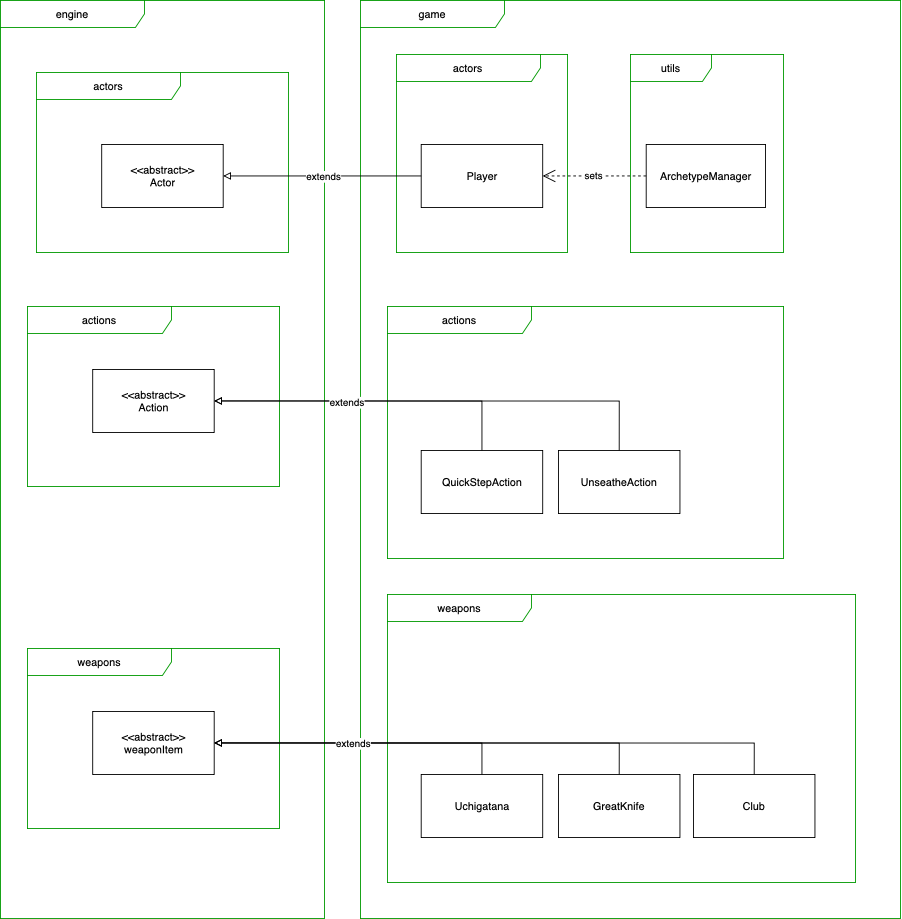

The diagram above was exported from draw.io. Its source (the exported page's mxGraphModel, read from the mxfile embedded in the PNG):
<mxGraphModel dx="3661" dy="1416" grid="1" gridSize="10" guides="1" tooltips="1" connect="1" arrows="1" fold="1" page="1" pageScale="1" pageWidth="850" pageHeight="1100" math="0" shadow="0">
  <root>
    <mxCell id="0" />
    <mxCell id="1" parent="0" />
    <mxCell id="5CahtWSLH9gEvzdiEatE-1" value="engine" style="shape=umlFrame;whiteSpace=wrap;html=1;pointerEvents=0;recursiveResize=0;container=1;collapsible=0;width=160;strokeColor=#009900;" vertex="1" parent="1">
      <mxGeometry x="-830" y="50" width="360" height="1020" as="geometry" />
    </mxCell>
    <mxCell id="m8AB3v2z3j6YB4TrqP6Z-5" value="&amp;lt;&amp;lt;abstract&amp;gt;&amp;gt; &lt;br&gt;Action" style="html=1;whiteSpace=wrap;" vertex="1" parent="5CahtWSLH9gEvzdiEatE-1">
      <mxGeometry x="102.5" y="410" width="135" height="70" as="geometry" />
    </mxCell>
    <mxCell id="_VxwJ27MJu70BY6Tldul-4" value="actions" style="shape=umlFrame;whiteSpace=wrap;html=1;pointerEvents=0;recursiveResize=0;container=1;collapsible=0;width=160;strokeColor=#009900;" vertex="1" parent="5CahtWSLH9gEvzdiEatE-1">
      <mxGeometry x="30" y="340" width="280" height="200" as="geometry" />
    </mxCell>
    <mxCell id="t2mecTmP1qcisoNW0Bui-4" value="weapons" style="shape=umlFrame;whiteSpace=wrap;html=1;pointerEvents=0;recursiveResize=0;container=1;collapsible=0;width=160;strokeColor=#009900;" vertex="1" parent="5CahtWSLH9gEvzdiEatE-1">
      <mxGeometry x="30" y="720" width="280" height="200" as="geometry" />
    </mxCell>
    <mxCell id="sAvLwbshY3ypEjAUC4yL-1" value="&amp;lt;&amp;lt;abstract&amp;gt;&amp;gt; weaponItem" style="rounded=0;whiteSpace=wrap;html=1;" vertex="1" parent="t2mecTmP1qcisoNW0Bui-4">
      <mxGeometry x="72.5" y="70" width="135" height="70" as="geometry" />
    </mxCell>
    <mxCell id="m8AB3v2z3j6YB4TrqP6Z-4" value="actors" style="shape=umlFrame;whiteSpace=wrap;html=1;pointerEvents=0;recursiveResize=0;container=1;collapsible=0;width=160;strokeColor=#009900;" vertex="1" parent="5CahtWSLH9gEvzdiEatE-1">
      <mxGeometry x="40" y="80" width="280" height="200" as="geometry" />
    </mxCell>
    <mxCell id="m8AB3v2z3j6YB4TrqP6Z-3" value="&amp;lt;&amp;lt;abstract&amp;gt;&amp;gt;&lt;br&gt;Actor" style="html=1;whiteSpace=wrap;" vertex="1" parent="m8AB3v2z3j6YB4TrqP6Z-4">
      <mxGeometry x="72.5" y="80" width="135" height="70" as="geometry" />
    </mxCell>
    <mxCell id="MRCVPw2N3jYGM4EudvcY-1" value="game" style="shape=umlFrame;whiteSpace=wrap;html=1;pointerEvents=0;recursiveResize=0;container=1;collapsible=0;width=160;strokeColor=#009900;" vertex="1" parent="1">
      <mxGeometry x="-430" y="50" width="600" height="1020" as="geometry" />
    </mxCell>
    <mxCell id="sAvLwbshY3ypEjAUC4yL-2" value="weapons" style="shape=umlFrame;whiteSpace=wrap;html=1;pointerEvents=0;recursiveResize=0;container=1;collapsible=0;width=160;strokeColor=#009900;" vertex="1" parent="MRCVPw2N3jYGM4EudvcY-1">
      <mxGeometry x="30" y="660" width="520" height="320" as="geometry" />
    </mxCell>
    <mxCell id="BaOYvkWeRXphh2PG5ZzM-1" value="Uchigatana" style="html=1;whiteSpace=wrap;" vertex="1" parent="sAvLwbshY3ypEjAUC4yL-2">
      <mxGeometry x="37.5" y="200" width="135" height="70" as="geometry" />
    </mxCell>
    <mxCell id="BaOYvkWeRXphh2PG5ZzM-3" value="GreatKnife" style="html=1;whiteSpace=wrap;" vertex="1" parent="sAvLwbshY3ypEjAUC4yL-2">
      <mxGeometry x="190" y="200" width="135" height="70" as="geometry" />
    </mxCell>
    <mxCell id="VXy1MBNpb1TaGAlEHE3s-2" value="Club" style="html=1;whiteSpace=wrap;" vertex="1" parent="sAvLwbshY3ypEjAUC4yL-2">
      <mxGeometry x="340" y="200" width="135" height="70" as="geometry" />
    </mxCell>
    <mxCell id="3cIBYgVr2CmcT2Xh5Mzj-1" value="actions" style="shape=umlFrame;whiteSpace=wrap;html=1;pointerEvents=0;recursiveResize=0;container=1;collapsible=0;width=160;strokeColor=#009900;" vertex="1" parent="MRCVPw2N3jYGM4EudvcY-1">
      <mxGeometry x="30" y="340" width="440" height="280" as="geometry" />
    </mxCell>
    <mxCell id="D0pxj_HI-4JLtIcx06YH-2" value="QuickStepAction" style="html=1;whiteSpace=wrap;" vertex="1" parent="3cIBYgVr2CmcT2Xh5Mzj-1">
      <mxGeometry x="37.5" y="160" width="135" height="70" as="geometry" />
    </mxCell>
    <mxCell id="D0pxj_HI-4JLtIcx06YH-3" value="UnseatheAction" style="html=1;whiteSpace=wrap;" vertex="1" parent="3cIBYgVr2CmcT2Xh5Mzj-1">
      <mxGeometry x="190" y="160" width="135" height="70" as="geometry" />
    </mxCell>
    <mxCell id="vk5eUNWUUjlQQk8pksMp-6" value="actors" style="shape=umlFrame;whiteSpace=wrap;html=1;pointerEvents=0;recursiveResize=0;container=1;collapsible=0;width=160;strokeColor=#009900;" vertex="1" parent="MRCVPw2N3jYGM4EudvcY-1">
      <mxGeometry x="40" y="60" width="190" height="220" as="geometry" />
    </mxCell>
    <mxCell id="m8AB3v2z3j6YB4TrqP6Z-2" value="Player" style="html=1;whiteSpace=wrap;" vertex="1" parent="vk5eUNWUUjlQQk8pksMp-6">
      <mxGeometry x="27.5" y="100" width="135" height="70" as="geometry" />
    </mxCell>
    <mxCell id="3HTkNZMBmYZk2FnuOakO-6" value="utils" style="shape=umlFrame;whiteSpace=wrap;html=1;pointerEvents=0;recursiveResize=0;container=1;collapsible=0;width=90;strokeColor=#009900;height=30;" vertex="1" parent="MRCVPw2N3jYGM4EudvcY-1">
      <mxGeometry x="300" y="60" width="170" height="220" as="geometry" />
    </mxCell>
    <mxCell id="3HTkNZMBmYZk2FnuOakO-10" value="ArchetypeManager" style="html=1;whiteSpace=wrap;" vertex="1" parent="3HTkNZMBmYZk2FnuOakO-6">
      <mxGeometry x="17.5" y="100" width="132.5" height="70" as="geometry" />
    </mxCell>
    <mxCell id="3HTkNZMBmYZk2FnuOakO-11" value="sets" style="endArrow=open;endSize=12;dashed=1;html=1;rounded=0;exitX=0;exitY=0.5;exitDx=0;exitDy=0;entryX=1;entryY=0.5;entryDx=0;entryDy=0;" edge="1" parent="MRCVPw2N3jYGM4EudvcY-1" source="3HTkNZMBmYZk2FnuOakO-10" target="m8AB3v2z3j6YB4TrqP6Z-2">
      <mxGeometry width="160" relative="1" as="geometry">
        <mxPoint x="213" y="205" as="sourcePoint" />
        <mxPoint x="328" y="205" as="targetPoint" />
      </mxGeometry>
    </mxCell>
    <mxCell id="w_EZUjWzDaJ2tn8iI5cg-1" style="edgeStyle=orthogonalEdgeStyle;rounded=0;orthogonalLoop=1;jettySize=auto;html=1;entryX=1;entryY=0.5;entryDx=0;entryDy=0;endArrow=block;endFill=0;exitX=0;exitY=0.5;exitDx=0;exitDy=0;" edge="1" parent="1" source="m8AB3v2z3j6YB4TrqP6Z-2" target="m8AB3v2z3j6YB4TrqP6Z-3">
      <mxGeometry relative="1" as="geometry">
        <Array as="points" />
        <mxPoint x="195" y="390" as="sourcePoint" />
        <mxPoint x="-330" y="410" as="targetPoint" />
      </mxGeometry>
    </mxCell>
    <mxCell id="_VxwJ27MJu70BY6Tldul-1" value="extends" style="edgeLabel;html=1;align=center;verticalAlign=middle;resizable=0;points=[];" vertex="1" connectable="0" parent="w_EZUjWzDaJ2tn8iI5cg-1">
      <mxGeometry x="-0.0966" y="3" relative="1" as="geometry">
        <mxPoint x="-9" y="-3" as="offset" />
      </mxGeometry>
    </mxCell>
    <mxCell id="t2mecTmP1qcisoNW0Bui-9" style="edgeStyle=orthogonalEdgeStyle;rounded=0;orthogonalLoop=1;jettySize=auto;html=1;entryX=1;entryY=0.5;entryDx=0;entryDy=0;endArrow=block;endFill=0;exitX=0.5;exitY=0;exitDx=0;exitDy=0;" edge="1" parent="1" source="BaOYvkWeRXphh2PG5ZzM-1" target="sAvLwbshY3ypEjAUC4yL-1">
      <mxGeometry relative="1" as="geometry">
        <Array as="points" />
        <mxPoint x="-128" y="810" as="sourcePoint" />
        <mxPoint x="-350" y="810" as="targetPoint" />
      </mxGeometry>
    </mxCell>
    <mxCell id="t2mecTmP1qcisoNW0Bui-7" style="edgeStyle=orthogonalEdgeStyle;rounded=0;orthogonalLoop=1;jettySize=auto;html=1;entryX=1;entryY=0.5;entryDx=0;entryDy=0;endArrow=block;endFill=0;exitX=0.5;exitY=0;exitDx=0;exitDy=0;" edge="1" parent="1" source="BaOYvkWeRXphh2PG5ZzM-3" target="sAvLwbshY3ypEjAUC4yL-1">
      <mxGeometry relative="1" as="geometry">
        <Array as="points" />
        <mxPoint x="-138" y="800" as="sourcePoint" />
        <mxPoint x="-360" y="800" as="targetPoint" />
      </mxGeometry>
    </mxCell>
    <mxCell id="t2mecTmP1qcisoNW0Bui-5" style="edgeStyle=orthogonalEdgeStyle;rounded=0;orthogonalLoop=1;jettySize=auto;html=1;entryX=1;entryY=0.5;entryDx=0;entryDy=0;endArrow=block;endFill=0;exitX=0.5;exitY=0;exitDx=0;exitDy=0;" edge="1" parent="1" source="VXy1MBNpb1TaGAlEHE3s-2" target="sAvLwbshY3ypEjAUC4yL-1">
      <mxGeometry relative="1" as="geometry">
        <Array as="points">
          <mxPoint x="8" y="875" />
        </Array>
        <mxPoint x="-148" y="790" as="sourcePoint" />
        <mxPoint x="-370" y="790" as="targetPoint" />
      </mxGeometry>
    </mxCell>
    <mxCell id="t2mecTmP1qcisoNW0Bui-11" value="extends" style="edgeLabel;html=1;align=center;verticalAlign=middle;resizable=0;points=[];" vertex="1" connectable="0" parent="t2mecTmP1qcisoNW0Bui-5">
      <mxGeometry x="0.5575" y="1" relative="1" as="geometry">
        <mxPoint x="13" y="-1" as="offset" />
      </mxGeometry>
    </mxCell>
    <mxCell id="vk5eUNWUUjlQQk8pksMp-12" style="edgeStyle=orthogonalEdgeStyle;rounded=0;orthogonalLoop=1;jettySize=auto;html=1;entryX=1;entryY=0.5;entryDx=0;entryDy=0;endArrow=block;endFill=0;exitX=0.5;exitY=0;exitDx=0;exitDy=0;" edge="1" parent="1" source="D0pxj_HI-4JLtIcx06YH-2" target="m8AB3v2z3j6YB4TrqP6Z-5">
      <mxGeometry relative="1" as="geometry">
        <Array as="points">
          <mxPoint x="-295" y="495" />
        </Array>
        <mxPoint x="-300" y="460" as="sourcePoint" />
        <mxPoint x="-520" y="460" as="targetPoint" />
      </mxGeometry>
    </mxCell>
    <mxCell id="vk5eUNWUUjlQQk8pksMp-14" style="edgeStyle=orthogonalEdgeStyle;rounded=0;orthogonalLoop=1;jettySize=auto;html=1;entryX=1;entryY=0.5;entryDx=0;entryDy=0;endArrow=block;endFill=0;exitX=0.5;exitY=0;exitDx=0;exitDy=0;" edge="1" parent="1" source="D0pxj_HI-4JLtIcx06YH-3" target="m8AB3v2z3j6YB4TrqP6Z-5">
      <mxGeometry relative="1" as="geometry">
        <Array as="points" />
        <mxPoint x="-60" y="480" as="sourcePoint" />
        <mxPoint x="-280" y="480" as="targetPoint" />
      </mxGeometry>
    </mxCell>
    <mxCell id="aGsXwwAdZYhTV-yP_ImQ-1" value="extends" style="edgeLabel;html=1;align=center;verticalAlign=middle;resizable=0;points=[];" vertex="1" connectable="0" parent="vk5eUNWUUjlQQk8pksMp-14">
      <mxGeometry x="0.4216" y="1" relative="1" as="geometry">
        <mxPoint as="offset" />
      </mxGeometry>
    </mxCell>
  </root>
</mxGraphModel>